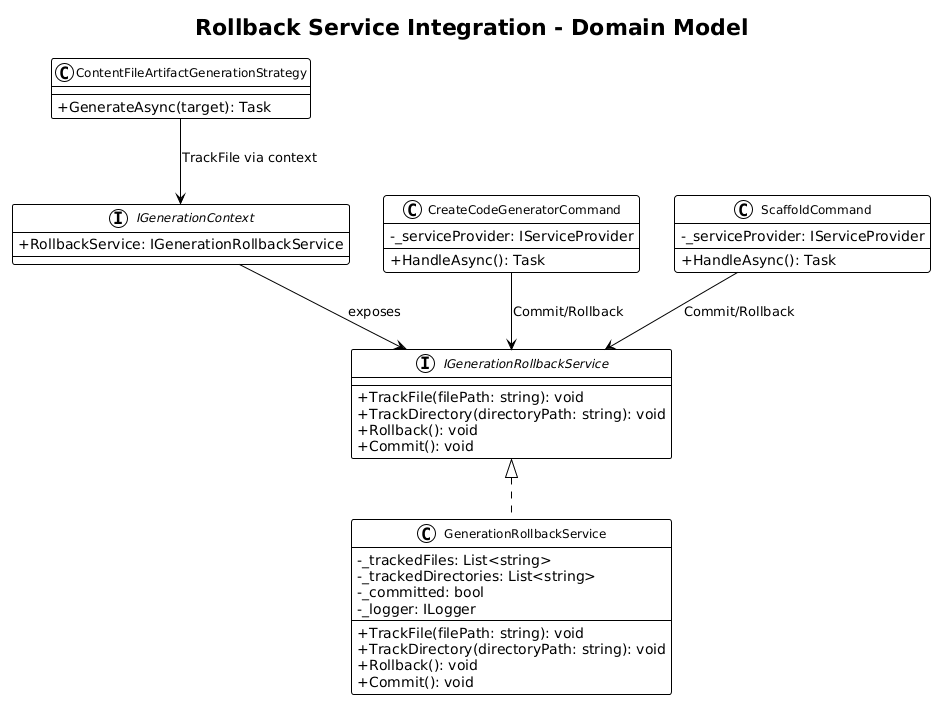

The diagram above was rendered by PlantUML. Its source (embedded in the PNG):
@startuml
!theme plain
skinparam classAttributeIconSize 0
skinparam classFontSize 12

title Rollback Service Integration - Domain Model

interface IGenerationRollbackService {
    +TrackFile(filePath: string): void
    +TrackDirectory(directoryPath: string): void
    +Rollback(): void
    +Commit(): void
}

class GenerationRollbackService {
    -_trackedFiles: List<string>
    -_trackedDirectories: List<string>
    -_committed: bool
    -_logger: ILogger
    +TrackFile(filePath: string): void
    +TrackDirectory(directoryPath: string): void
    +Rollback(): void
    +Commit(): void
}

interface IGenerationContext {
    +RollbackService: IGenerationRollbackService
}

class CreateCodeGeneratorCommand {
    -_serviceProvider: IServiceProvider
    +HandleAsync(): Task
}

class ScaffoldCommand {
    -_serviceProvider: IServiceProvider
    +HandleAsync(): Task
}

class ContentFileArtifactGenerationStrategy {
    +GenerateAsync(target): Task
}

IGenerationRollbackService <|.. GenerationRollbackService
IGenerationContext --> IGenerationRollbackService : exposes
CreateCodeGeneratorCommand --> IGenerationRollbackService : Commit/Rollback
ScaffoldCommand --> IGenerationRollbackService : Commit/Rollback
ContentFileArtifactGenerationStrategy --> IGenerationContext : TrackFile via context
@enduml